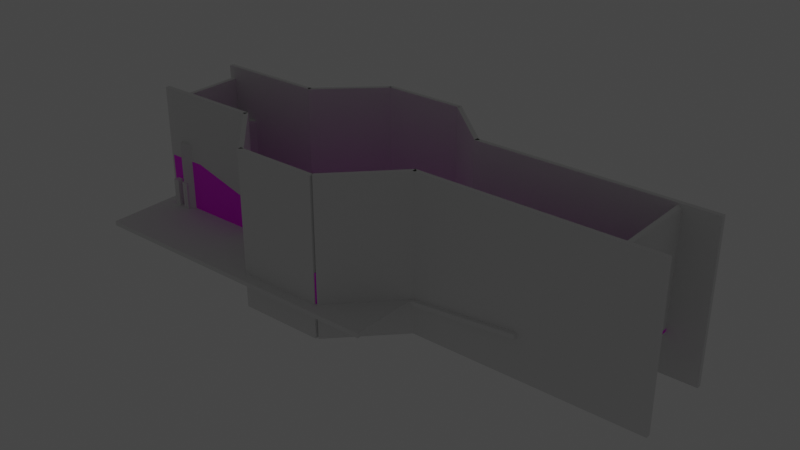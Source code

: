 # Source: map3.blend  (saved by Blender 3.5.10; exported with 4.5.12 LTS)
import bpy
from mathutils import Matrix  # noqa: F401  (used for matrix-valued properties, if any)

bpy.ops.wm.read_factory_settings(use_empty=True)
scene = bpy.context.scene
scene.name = 'Scene'

# ---- collections
col_display = bpy.data.collections.new('display'); scene.collection.children.link(col_display)
col_hull = bpy.data.collections.new('hull'); scene.collection.children.link(col_hull)
col_goal = bpy.data.collections.new('goal'); scene.collection.children.link(col_goal)

# ---- images (referenced by path relative to the original .blend; pixels are not part of the script)
import os
ASSET_DIR = os.environ.get("B2B_ASSET_DIR", "")  # directory of the original .blend (textures are referenced by path, not embedded)
HERE = os.path.dirname(os.path.abspath(__file__))  # packed textures are extracted next to this script under _unpacked/

def load_image(name, relpath, width, height, colorspace="sRGB"):
    """Load a texture the original file referenced (path relative to the .blend, or extracted next to this script)."""
    p = next((c for c in (os.path.join(HERE, relpath), os.path.join(ASSET_DIR, relpath)) if relpath and os.path.exists(c)), "")
    if p:
        img = bpy.data.images.load(p, check_existing=True)
        img.name = name
    else:  # same state as the original file: an image datablock whose file is absent (Cycles renders it pink)
        img = bpy.data.images.new(name, width, height)
        img.source = "FILE"
        img.filepath = "//" + (relpath or name)
    img.colorspace_settings.name = colorspace
    return img
img_map_png = load_image('map.png', 'map.png', 1024, 1024, 'sRGB')

# ---- materials (node trees are filled in below, after node groups)
mat_maptext = bpy.data.materials.new('maptext')
mat_maptext.alpha_threshold = 0.0
mat_maptext.use_transparent_shadow = False
mat_maptext.roughness = 0.5
mat_maptext.line_color = (0.0, 0.0, 0.0, 1.0)

# ---- material node trees
mat_maptext.use_nodes = True; mat_maptext.node_tree.nodes.clear()
_N = mat_maptext.node_tree.nodes; _L = mat_maptext.node_tree.links
n0 = _N.new('ShaderNodeOutputMaterial'); n0.name = 'Material Output'; n0.location = (300, 300)
n1 = _N.new('ShaderNodeBsdfPrincipled'); n1.name = 'Principled BSDF'; n1.location = (10, 300)
n1.distribution = 'GGX'
n1.subsurface_method = 'RANDOM_WALK_SKIN'
n1.inputs[3].default_value = 1.45
n1.inputs[27].default_value = (0.0, 0.0, 0.0, 1.0)
n1.inputs[28].default_value = 1.0
n2 = _N.new('ShaderNodeTexImage'); n2.name = 'Image Texture'; n2.location = (-280, 280)
n2.image = img_map_png
_L.new(n1.outputs[0], n0.inputs[0])
_L.new(n2.outputs[0], n1.inputs[0])
n0.is_active_output = True

# ---- world
world_world = bpy.data.worlds.new('World'); scene.world = world_world
world_world.use_nodes = True; world_world.node_tree.nodes.clear()
_N = world_world.node_tree.nodes; _L = world_world.node_tree.links
n0 = _N.new('ShaderNodeOutputWorld'); n0.name = 'World Output'; n0.location = (300, 300)
n1 = _N.new('ShaderNodeBackground'); n1.name = 'Background'; n1.location = (10, 300)
n1.inputs[0].default_value = (0.05088, 0.05088, 0.05088, 1.0)
_L.new(n1.outputs[0], n0.inputs[0])
n0.is_active_output = True
world_world.color = (0.05088, 0.05088, 0.05088)
world_world.use_sun_shadow = False
world_world.sun_shadow_jitter_overblur = 0.0

# ---- lights
light_sun = bpy.data.lights.new('sun', 'SUN')
light_sun.transmission_factor = 0.0
light_sun.energy = 0.002
light_reflect = bpy.data.lights.new('reflect', 'SUN')
light_reflect.transmission_factor = 0.0
light_reflect.energy = 0.0005

# ---- meshes
me_cube = bpy.data.meshes.new('Cube')
me_cube.from_pydata([(-19.93, -17.8, -2.76), (-19.93, -19.77, -4.737), (17.64, -17.8, -2.76), (19.62, -19.77, -4.737), (-19.93, 17.8, -2.76), (-19.93, 19.77, -4.737), (17.64, 17.8, -2.76), (19.62, 19.77, -4.737), (-68.39, -19.77, -9.135), (-68.39, 19.77, -9.135), (-68.39, -17.8, -7.157), (-68.39, 17.8, -7.157), (19.62, -19.77, -2.76), (19.62, 19.77, -2.76), (-19.93, -19.77, -2.76), (-19.93, 19.77, -2.76), (-68.39, 19.77, -7.157), (-68.39, -19.77, -7.157), (19.4, -19.77, 10.74), (19.6, 19.77, -1.015), (-20.15, -19.77, 10.74), (-19.95, 19.77, -1.015), (-68.39, 19.77, -5.413), (-68.39, -19.77, 6.342), (17.43, -17.8, 10.74), (17.62, 17.8, -1.015), (-20.15, -17.8, 10.74), (-19.95, 17.8, -1.015), (-68.39, 17.8, -5.413), (-68.39, -17.8, 6.342), (-130.7, -46.98, -9.135), (-130.7, -46.98, -7.157), (-130.7, -46.98, 6.342), (-130.7, -45.0, 6.342), (-130.7, -45.0, -7.157), (-94.81, -45.0, -7.157), (-94.81, -45.0, 6.342), (-94.81, -46.98, 6.342), (-94.81, -46.98, -9.135), (-94.81, -46.98, -7.157), (-156.9, -20.37, -9.135), (-156.9, 19.18, -9.135), (-156.9, -20.37, -7.157), (-156.9, 19.18, -7.157), (-156.9, 17.21, -7.157), (-156.9, -18.39, -7.157), (-205.1, -20.37, -9.135), (-205.1, 19.18, -9.135), (-205.1, -20.37, -7.157), (-205.1, 19.18, -7.157), (-194.7, 19.18, -7.157), (-187.7, 19.18, -9.135), (-187.7, -20.37, -9.135), (-194.7, -20.37, -7.157), (-203.2, 17.21, -7.157), (-203.2, -18.39, -7.157), (-194.7, 17.21, -7.157), (-194.7, -18.39, -7.157), (-156.9, 17.21, -5.413), (-156.9, 19.18, -5.413), (-205.3, -20.37, 15.3), (-205.3, 19.18, 15.3), (-194.7, 19.18, 15.3), (-194.7, -20.37, 15.3), (-203.3, 17.21, 15.3), (-203.3, -18.39, 15.3), (-194.7, 17.21, 15.3), (-194.7, -18.39, 15.3), (-156.9, -20.37, 6.342), (-156.9, -18.39, 6.342), (-187.7, 19.18, -7.157), (-194.7, 19.18, -9.135), (-194.7, -20.37, -9.135), (-187.7, -20.37, -7.157), (-187.7, 17.21, -7.157), (-187.7, -18.39, -7.157), (-187.7, 19.18, -5.413), (-187.8, -20.37, 15.34), (-187.7, 17.21, -5.413), (-187.8, -18.39, 15.34), (-94.81, 43.59, -8.985), (-94.81, 41.61, -7.008), (-94.81, 43.59, -7.008), (-94.81, 43.59, -5.263), (-94.81, 41.61, -5.263), (-130.7, 43.59, -8.985), (-130.7, 43.59, -7.008), (-130.7, 41.61, -7.008), (-130.7, 41.61, -5.263), (-130.7, 43.59, -5.263)], [], [(0, 4, 6, 2), (3, 12, 13, 7), (7, 13, 15, 5), (5, 1, 3, 7), (1, 14, 12, 3), (5, 15, 16, 9), (1, 5, 9, 8), (4, 0, 10, 11), (14, 1, 8, 17), (10, 0, 26, 29), (15, 13, 19, 21), (4, 11, 28, 27), (16, 15, 21, 22), (6, 4, 27, 25), (24, 25, 19, 18), (26, 24, 18, 20), (25, 27, 21, 19), (27, 28, 22, 21), (29, 26, 20, 23), (14, 17, 23, 20), (2, 6, 25, 24), (13, 12, 18, 19), (0, 2, 24, 26), (12, 14, 20, 18), (40, 42, 31, 30), (10, 29, 36, 35), (45, 10, 35, 34), (23, 17, 39, 37), (29, 23, 37, 36), (17, 8, 38, 39), (39, 38, 30, 31), (36, 37, 32, 33), (37, 39, 31, 32), (35, 36, 33, 34), (11, 10, 45, 44), (68, 69, 33, 32), (41, 9, 80, 85), (69, 45, 34, 33), (9, 16, 82, 80), (8, 40, 30, 38), (43, 41, 85, 86), (42, 68, 32, 31), (16, 22, 83, 82), (8, 9, 41, 40), (71, 50, 49, 47), (47, 49, 48, 46), (72, 71, 47, 46), (56, 57, 55, 54), (53, 72, 46, 48), (54, 55, 65, 64), (70, 43, 59, 76), (48, 49, 61, 60), (64, 65, 60, 61), (66, 64, 61, 62), (79, 69, 68, 77), (56, 54, 64, 66), (53, 48, 60, 63), (75, 45, 69, 79), (55, 57, 67, 65), (73, 53, 63, 77), (74, 56, 66, 78), (65, 67, 63, 60), (78, 66, 62, 76), (49, 50, 62, 61), (73, 52, 72, 53), (74, 75, 57, 56), (52, 51, 71, 72), (51, 70, 50, 71), (41, 43, 70, 51), (40, 41, 51, 52), (44, 45, 75, 74), (42, 40, 52, 73), (58, 78, 76, 59), (44, 74, 78, 58), (42, 73, 77, 68), (57, 75, 79, 67), (67, 79, 77, 63), (50, 70, 76, 62), (82, 83, 89, 86), (80, 82, 86, 85), (84, 81, 87, 88), (83, 84, 88, 89), (59, 43, 86, 89), (22, 28, 84, 83), (11, 44, 87, 81), (28, 11, 81, 84), (58, 59, 89, 88), (44, 58, 88, 87)])
_uv = me_cube.uv_layers.new(name='UVMap')
_uv.uv.foreach_set('vector', [0.2693, 0.6306, 0.2693, 0.8735, 0.01292, 0.8735, 0.01292, 0.6306, 0.375, 0.75, 0.625, 0.75, 0.625, 1.0, 0.375, 1.0, 0.558, 0.4508, 0.558, 0.4631, 0.3114, 0.4631, 0.3114, 0.4508, 0.125, 0.5, 0.375, 0.5, 0.375, 0.75, 0.125, 0.75, 0.375, 0.5, 0.625, 0.5, 0.625, 0.75, 0.375, 0.75, 0.6485, 0.4951, 0.6485, 0.5074, 0.3497, 0.3937, 0.3497, 0.3813, 0.375, 0.5, 0.125, 0.5, 0.125, 0.5, 0.375, 0.5, 0.2401, 0.87, 0.2401, 0.6341, 0.5576, 0.6341, 0.5576, 0.87, 0.625, 0.5, 0.375, 0.5, 0.375, 0.5, 0.625, 0.5, 0.413, 0.1585, 0.03506, 0.1581, 0.03742, 0.2792, 0.4107, 0.2805, 0.3114, 0.4631, 0.558, 0.4631, 0.5579, 0.474, 0.3113, 0.474, 0.2223, 0.658, 0.4922, 0.6504, 0.4934, 0.724, 0.2235, 0.7316, 0.3497, 0.3937, 0.6485, 0.5074, 0.6484, 0.5183, 0.3496, 0.4045, 0.01756, 0.658, 0.2223, 0.658, 0.2235, 0.7316, 0.01873, 0.7316, 0.03275, 0.3441, 0.03275, 0.4788, 0.02528, 0.4863, 0.02528, 0.3366, 0.6508, 0.975, 0.5087, 0.975, 0.5012, 0.9676, 0.6508, 0.9676, 0.1413, 0.4711, 0.2835, 0.4711, 0.2835, 0.4785, 0.1338, 0.4785, 0.2835, 0.4711, 0.4648, 0.4711, 0.4648, 0.4785, 0.2835, 0.4785, 0.3082, 0.4728, 0.1269, 0.4728, 0.1269, 0.4653, 0.3082, 0.4653, 0.2223, 0.658, 0.4922, 0.6504, 0.4934, 0.724, 0.2235, 0.7316, 0.05225, 0.4721, 0.2462, 0.4721, 0.2462, 0.5456, 0.05225, 0.5456, 0.7174, 0.9139, 0.5019, 0.9139, 0.5019, 0.9874, 0.7174, 0.9874, 0.4121, 0.1553, 0.03684, 0.1553, 0.03568, 0.2808, 0.411, 0.2808, 0.006808, 0.658, 0.2223, 0.658, 0.2235, 0.7316, 0.007973, 0.7316, 0.375, 0.5, 0.625, 0.5, 0.625, 0.5, 0.375, 0.5, 0.6824, 0.8794, 0.6809, 1.001, 0.494, 1.001, 0.494, 0.8794, 0.2211, 0.7441, 0.612, 0.7467, 0.4951, 0.6279, 0.3365, 0.6252, 0.6809, 1.001, 0.6824, 0.8794, 0.494, 0.8794, 0.494, 1.001, 0.3082, 0.4728, 0.3082, 0.4653, 0.3082, 0.4653, 0.3082, 0.4728, 0.625, 0.5, 0.375, 0.5, 0.375, 0.5, 0.625, 0.5, 0.625, 0.5, 0.375, 0.5, 0.375, 0.5, 0.625, 0.5, 0.3082, 0.4728, 0.3082, 0.4653, 0.3082, 0.4653, 0.3082, 0.4728, 0.494, 1.001, 0.494, 0.8794, 0.2384, 0.8794, 0.2384, 1.001, 0.494, 0.8794, 0.494, 1.001, 0.2384, 1.001, 0.2384, 0.8794, 0.6749, 0.8532, 0.6749, 0.6541, 0.1803, 0.6508, 0.1803, 0.8499, 0.3082, 0.4653, 0.3082, 0.4728, 0.3082, 0.4728, 0.3082, 0.4653, 0.125, 0.5, 0.125, 0.5, 0.125, 0.5, 0.125, 0.5, 0.05085, 1.001, 0.05237, 0.8794, 0.2384, 0.8794, 0.2384, 1.001, 0.3497, 0.3813, 0.3497, 0.3937, 0.3497, 0.3937, 0.3497, 0.3813, 0.375, 0.5, 0.375, 0.5, 0.375, 0.5, 0.375, 0.5, 0.3497, 0.3937, 0.3497, 0.3813, 0.3497, 0.3813, 0.3497, 0.3937, 0.05237, 0.8794, 0.05085, 1.001, 0.2384, 1.001, 0.2384, 0.8794, 0.3497, 0.3937, 0.3496, 0.4045, 0.3496, 0.4045, 0.3497, 0.3937, 0.375, 0.5, 0.125, 0.5, 0.125, 0.5, 0.375, 0.5, 0.1135, 0.3813, 0.1135, 0.3937, 0.04835, 0.3937, 0.04835, 0.3813, 0.375, 0.25, 0.625, 0.25, 0.625, 0.5, 0.375, 0.5, 0.375, 0.5, 0.125, 0.5, 0.125, 0.5, 0.375, 0.5, 0.6582, 0.8735, 0.6582, 0.6306, 0.6788, 0.6306, 0.6788, 0.8735, 0.625, 0.5, 0.375, 0.5, 0.375, 0.5, 0.625, 0.5, 0.3335, 0.1567, 0.01115, 0.1567, 0.01115, 0.2789, 0.3335, 0.2789, 0.1571, 0.3937, 0.3497, 0.3937, 0.3496, 0.4045, 0.1571, 0.4045, 0.5029, 0.9141, 0.7184, 0.9141, 0.7184, 0.9876, 0.5029, 0.9876, 0.6543, 0.5668, 0.6543, 0.4321, 0.6618, 0.4247, 0.6618, 0.5743, 0.5113, 0.578, 0.5238, 0.578, 0.5312, 0.5855, 0.5192, 0.5855, 0.4216, 0.4728, 0.3082, 0.4728, 0.3082, 0.4653, 0.4272, 0.4653, 0.6924, 0.6504, 0.7089, 0.6504, 0.71, 0.724, 0.694, 0.8345, 0.7023, 0.6504, 0.7196, 0.6504, 0.7208, 0.724, 0.7035, 0.724, 0.5729, 0.4696, 0.2642, 0.4696, 0.2664, 0.6087, 0.5751, 0.6087, 0.6738, 0.4696, 0.6427, 0.4696, 0.6449, 0.6087, 0.676, 0.6087, 0.6636, 0.6504, 0.7023, 0.6504, 0.7035, 0.724, 0.6647, 0.724, 0.6555, 0.6504, 0.6924, 0.6504, 0.694, 0.8345, 0.6566, 0.724, 0.4587, 0.4728, 0.4472, 0.4728, 0.4541, 0.4653, 0.4661, 0.4653, 0.5782, 0.4711, 0.6028, 0.4711, 0.6107, 0.4785, 0.5838, 0.4785, 0.04835, 0.3937, 0.1135, 0.3937, 0.1135, 0.5337, 0.04762, 0.5337, 0.625, 0.5, 0.375, 0.5, 0.375, 0.5, 0.625, 0.5, 0.612, 0.8735, 0.612, 0.6306, 0.6582, 0.6306, 0.6582, 0.8735, 0.375, 0.5, 0.125, 0.5, 0.125, 0.5, 0.375, 0.5, 0.1571, 0.3813, 0.1571, 0.3937, 0.1135, 0.3937, 0.1135, 0.3813, 0.3497, 0.3813, 0.3497, 0.3937, 0.1571, 0.3937, 0.1571, 0.3813, 0.375, 0.5, 0.125, 0.5, 0.125, 0.5, 0.375, 0.5, 0.4075, 0.8735, 0.4075, 0.6306, 0.612, 0.6306, 0.612, 0.8735, 0.625, 0.5, 0.375, 0.5, 0.375, 0.5, 0.625, 0.5, 0.4648, 0.4711, 0.5782, 0.4711, 0.5838, 0.4785, 0.4648, 0.4785, 0.4922, 0.6504, 0.6555, 0.6504, 0.6566, 0.724, 0.4934, 0.724, 0.4922, 0.6504, 0.6636, 0.6504, 0.6647, 0.724, 0.4934, 0.724, 0.6427, 0.4696, 0.5729, 0.4696, 0.5751, 0.6087, 0.6449, 0.6087, 0.4472, 0.4728, 0.4216, 0.4728, 0.4272, 0.4653, 0.4541, 0.4653, 0.1135, 0.3937, 0.1571, 0.3937, 0.1571, 0.4045, 0.1135, 0.5337, 0.3497, 0.3937, 0.3496, 0.4045, 0.3496, 0.4045, 0.3497, 0.3937, 0.3497, 0.3813, 0.3497, 0.3937, 0.3497, 0.3937, 0.3497, 0.3813, 0.4934, 0.724, 0.4922, 0.6504, 0.4922, 0.6504, 0.4934, 0.724, 0.4648, 0.4785, 0.4648, 0.4711, 0.4648, 0.4711, 0.4648, 0.4785, 0.3496, 0.4045, 0.3497, 0.3937, 0.3497, 0.3937, 0.3496, 0.4045, 0.4648, 0.4785, 0.4648, 0.4711, 0.4648, 0.4711, 0.4648, 0.4785, 0.6384, 0.7516, 0.1947, 0.7486, 0.3257, 0.8695, 0.5057, 0.8725, 0.4934, 0.724, 0.4922, 0.6504, 0.4922, 0.6504, 0.4934, 0.724, 0.4648, 0.4711, 0.4648, 0.4785, 0.4648, 0.4785, 0.4648, 0.4711, 0.4922, 0.6504, 0.4934, 0.724, 0.4934, 0.724, 0.4922, 0.6504])
me_cube.materials.append(mat_maptext)
me_cube.use_mirror_vertex_groups = False
me_cube.update()
me_cube_013 = bpy.data.meshes.new('Cube.013')
me_cube_013.from_pydata([(-196.8, -18.99, -7.338), (-196.8, -18.99, 12.1), (-196.8, 17.59, -7.338), (-196.8, 17.59, 12.1), (-194.9, -18.99, -7.338), (-194.9, -18.99, 12.1), (-194.9, 17.59, -7.338), (-194.9, 17.59, 12.1), (-196.8, 12.57, -7.338), (-196.8, -14.49, -7.338), (-196.8, -14.49, 12.1), (-196.8, -4.36, 12.1), (-196.8, 2.955, 12.1), (-196.8, 12.57, 12.1), (-194.9, -14.49, -7.338), (-194.9, 12.57, -7.338), (-194.9, 12.57, 12.1), (-194.9, 2.955, 12.1), (-194.9, -4.36, 12.1), (-194.9, -14.49, 12.1), (-196.8, -18.99, 2.926), (-196.8, 17.59, 2.926), (-194.9, 17.59, 2.926), (-194.9, -18.99, 2.926), (-194.9, 12.57, 2.89), (-194.9, 2.955, 6.437), (-194.9, -4.36, 6.437), (-194.9, -14.49, 2.89), (-196.8, -14.49, 2.89), (-196.8, -4.36, 6.437), (-196.8, 2.955, 6.437), (-196.8, 12.57, 2.89)], [], [(31, 13, 3, 21), (21, 3, 7, 22), (27, 19, 5, 23), (23, 5, 1, 20), (9, 14, 4, 0), (19, 10, 1, 5), (7, 3, 13, 16), (16, 13, 12, 17), (17, 12, 11, 18), (18, 11, 10, 19), (2, 6, 15, 8), (22, 7, 16, 24), (24, 16, 17, 25), (25, 17, 18, 26), (26, 18, 19, 27), (20, 1, 10, 28), (28, 10, 11, 29), (29, 11, 12, 30), (30, 12, 13, 31), (0, 20, 28, 9), (27, 28, 29, 26), (6, 22, 24, 15), (4, 23, 20, 0), (14, 27, 23, 4), (2, 21, 22, 6), (8, 31, 21, 2), (15, 24, 31, 8), (28, 27, 14, 9)])
_uv = me_cube_013.uv_layers.new(name='UVMap')
_uv.uv.foreach_set('vector', [0.2395, 0.5457, 0.2395, 0.6164, 0.278, 0.6164, 0.278, 0.546, 0.5498, 0.25, 0.625, 0.25, 0.625, 0.5, 0.5498, 0.5, 0.03173, 0.5457, 0.03173, 0.6164, -0.00281, 0.6164, -0.00281, 0.546, 0.5498, 0.75, 0.625, 0.75, 0.625, 1.0, 0.5498, 1.0, 0.125, 0.7, 0.375, 0.7, 0.375, 0.75, 0.125, 0.75, 0.9542, 0.6226, 0.9348, 0.6226, 0.9348, 0.5461, 0.9542, 0.5461, 0.9542, 0.9285, 0.9348, 0.9285, 0.9348, 0.852, 0.9542, 0.852, 0.9542, 0.852, 0.9348, 0.852, 0.9348, 0.7755, 0.9542, 0.7755, 0.9542, 0.7755, 0.9348, 0.7755, 0.9348, 0.699, 0.9542, 0.699, 0.9542, 0.699, 0.9348, 0.699, 0.9348, 0.6226, 0.9542, 0.6226, 0.125, 0.5, 0.375, 0.5, 0.375, 0.55, 0.125, 0.55, 0.278, 0.546, 0.278, 0.6164, 0.2395, 0.6164, 0.2395, 0.5457, 0.2395, 0.5457, 0.2395, 0.6164, 0.1657, 0.6164, 0.1657, 0.5729, 0.1657, 0.5729, 0.1657, 0.6164, 0.1095, 0.6164, 0.1095, 0.5729, 0.1095, 0.5729, 0.1095, 0.6164, 0.03173, 0.6164, 0.03173, 0.5457, -0.00281, 0.546, -0.00281, 0.6164, 0.03173, 0.6164, 0.03173, 0.5457, 0.03173, 0.5457, 0.03173, 0.6164, 0.1095, 0.6164, 0.1095, 0.5729, 0.1095, 0.5729, 0.1095, 0.6164, 0.1657, 0.6164, 0.1657, 0.5729, 0.1657, 0.5729, 0.1657, 0.6164, 0.2395, 0.6164, 0.2395, 0.5457, -0.00281, 0.4672, -0.00281, 0.546, 0.03173, 0.5457, 0.03173, 0.4672, 0.371, 0.4352, 0.3471, 0.4352, 0.3471, 0.4811, 0.371, 0.4811, 0.278, 0.4672, 0.278, 0.546, 0.2395, 0.5457, 0.2395, 0.4672, 0.375, 0.75, 0.5498, 0.75, 0.5498, 1.0, 0.375, 1.0, 0.03173, 0.4672, 0.03173, 0.5457, -0.00281, 0.546, -0.00281, 0.4672, 0.375, 0.25, 0.5498, 0.25, 0.5498, 0.5, 0.375, 0.5, 0.2395, 0.4672, 0.2395, 0.5457, 0.278, 0.546, 0.278, 0.4672, 0.375, 0.55, 0.5498, 0.55, 0.5498, 0.2, 0.375, 0.2, 0.3471, 0.4352, 0.371, 0.4352, 0.371, 0.303, 0.3471, 0.303])
me_cube_013.materials.append(mat_maptext)
me_cube_013.update()
me_cube_002 = bpy.data.meshes.new('Cube.002')
me_cube_002.from_pydata([(19.58, -19.76, -4.763), (19.58, -19.76, -2.787), (19.58, 19.76, -4.763), (19.58, 19.76, -2.787), (-19.94, -19.76, -4.763), (-19.94, -19.76, -2.787), (-19.94, 19.76, -4.763), (-19.94, 19.76, -2.787)], [], [(0, 1, 3, 2), (2, 3, 7, 6), (6, 7, 5, 4), (4, 5, 1, 0), (2, 6, 4, 0), (7, 3, 1, 5)])
_uv = me_cube_002.uv_layers.new(name='UVMap')
_uv.uv.foreach_set('vector', [0.375, 0.0, 0.625, 0.0, 0.625, 0.25, 0.375, 0.25, 0.375, 0.25, 0.625, 0.25, 0.625, 0.5, 0.375, 0.5, 0.375, 0.5, 0.625, 0.5, 0.625, 0.75, 0.375, 0.75, 0.375, 0.75, 0.625, 0.75, 0.625, 1.0, 0.375, 1.0, 0.125, 0.5, 0.375, 0.5, 0.375, 0.75, 0.125, 0.75, 0.625, 0.5, 0.875, 0.5, 0.875, 0.75, 0.625, 0.75])
me_cube_002.update()
me_cube_004 = bpy.data.meshes.new('Cube.004')
me_cube_004.from_pydata([(-210.1, -51.92, -9.199), (-210.1, -51.92, -7.223), (-210.1, 44.2, -9.199), (-210.1, 44.2, -7.223), (-67.9, -51.92, -9.199), (-67.9, -51.92, -7.223), (-67.9, 44.2, -9.199), (-67.9, 44.2, -7.223)], [], [(0, 1, 3, 2), (2, 3, 7, 6), (6, 7, 5, 4), (4, 5, 1, 0), (2, 6, 4, 0), (7, 3, 1, 5)])
_uv = me_cube_004.uv_layers.new(name='UVMap')
_uv.uv.foreach_set('vector', [0.375, 0.0, 0.625, 0.0, 0.625, 0.25, 0.375, 0.25, 0.375, 0.25, 0.625, 0.25, 0.625, 0.5, 0.375, 0.5, 0.375, 0.5, 0.625, 0.5, 0.625, 0.75, 0.375, 0.75, 0.375, 0.75, 0.625, 0.75, 0.625, 1.0, 0.375, 1.0, 0.125, 0.5, 0.375, 0.5, 0.375, 0.75, 0.125, 0.75, 0.625, 0.5, 0.875, 0.5, 0.875, 0.75, 0.625, 0.75])
me_cube_004.update()
me_cube_005 = bpy.data.meshes.new('Cube.005')
me_cube_005.from_pydata([(-203.3, -19.95, 41.24), (-205.3, -19.95, 41.24), (-203.3, 19.57, 41.24), (-205.3, 19.57, 41.24), (-203.3, -19.95, -7.654), (-205.3, -19.95, -7.654), (-203.3, 19.57, -7.654), (-205.3, 19.57, -7.654)], [], [(0, 1, 3, 2), (2, 3, 7, 6), (6, 7, 5, 4), (4, 5, 1, 0), (2, 6, 4, 0), (7, 3, 1, 5)])
_uv = me_cube_005.uv_layers.new(name='UVMap')
_uv.uv.foreach_set('vector', [0.375, 0.0, 0.625, 0.0, 0.625, 0.25, 0.375, 0.25, 0.375, 0.25, 0.625, 0.25, 0.625, 0.5, 0.375, 0.5, 0.375, 0.5, 0.625, 0.5, 0.625, 0.75, 0.375, 0.75, 0.375, 0.75, 0.625, 0.75, 0.625, 1.0, 0.375, 1.0, 0.125, 0.5, 0.375, 0.5, 0.375, 0.75, 0.125, 0.75, 0.625, 0.5, 0.875, 0.5, 0.875, 0.75, 0.625, 0.75])
me_cube_005.update()
me_cube_006 = bpy.data.meshes.new('Cube.006')
me_cube_006.from_pydata([(19.8, -19.76, 45.87), (17.82, -19.76, 45.87), (19.8, 19.76, 45.87), (17.82, 19.76, 45.87), (19.8, -19.76, -3.018), (17.82, -19.76, -3.018), (19.8, 19.76, -3.018), (17.82, 19.76, -3.018)], [], [(0, 1, 3, 2), (2, 3, 7, 6), (6, 7, 5, 4), (4, 5, 1, 0), (2, 6, 4, 0), (7, 3, 1, 5)])
_uv = me_cube_006.uv_layers.new(name='UVMap')
_uv.uv.foreach_set('vector', [0.375, 0.0, 0.625, 0.0, 0.625, 0.25, 0.375, 0.25, 0.375, 0.25, 0.625, 0.25, 0.625, 0.5, 0.375, 0.5, 0.375, 0.5, 0.625, 0.5, 0.625, 0.75, 0.375, 0.75, 0.375, 0.75, 0.625, 0.75, 0.625, 1.0, 0.375, 1.0, 0.125, 0.5, 0.375, 0.5, 0.375, 0.75, 0.125, 0.75, 0.625, 0.5, 0.875, 0.5, 0.875, 0.75, 0.625, 0.75])
me_cube_006.update()
me_cube_007 = bpy.data.meshes.new('Cube.007')
me_cube_007.from_pydata([(-68.32, 17.73, 46.95), (-68.32, 19.71, 46.95), (34.69, 17.73, 46.95), (34.69, 19.71, 46.95), (-68.32, 17.73, -22.71), (-68.32, 19.71, -22.71), (34.69, 17.73, -22.71), (34.69, 19.71, -22.71)], [], [(0, 1, 3, 2), (2, 3, 7, 6), (6, 7, 5, 4), (4, 5, 1, 0), (2, 6, 4, 0), (7, 3, 1, 5)])
_uv = me_cube_007.uv_layers.new(name='UVMap')
_uv.uv.foreach_set('vector', [0.375, 0.0, 0.625, 0.0, 0.625, 0.25, 0.375, 0.25, 0.375, 0.25, 0.625, 0.25, 0.625, 0.5, 0.375, 0.5, 0.375, 0.5, 0.625, 0.5, 0.625, 0.75, 0.375, 0.75, 0.375, 0.75, 0.625, 0.75, 0.625, 1.0, 0.375, 1.0, 0.125, 0.5, 0.375, 0.5, 0.375, 0.75, 0.125, 0.75, 0.625, 0.5, 0.875, 0.5, 0.875, 0.75, 0.625, 0.75])
me_cube_007.update()
me_cube_008 = bpy.data.meshes.new('Cube.008')
me_cube_008.from_pydata([(-68.44, -19.9, 46.95), (-68.44, -17.93, 46.95), (34.58, -19.9, 46.95), (34.58, -17.93, 46.95), (-68.44, -19.9, -22.71), (-68.44, -17.93, -22.71), (34.58, -19.9, -22.71), (34.58, -17.93, -22.71)], [], [(0, 1, 3, 2), (2, 3, 7, 6), (6, 7, 5, 4), (4, 5, 1, 0), (2, 6, 4, 0), (7, 3, 1, 5)])
_uv = me_cube_008.uv_layers.new(name='UVMap')
_uv.uv.foreach_set('vector', [0.375, 0.0, 0.625, 0.0, 0.625, 0.25, 0.375, 0.25, 0.375, 0.25, 0.625, 0.25, 0.625, 0.5, 0.375, 0.5, 0.375, 0.5, 0.625, 0.5, 0.625, 0.75, 0.375, 0.75, 0.375, 0.75, 0.625, 0.75, 0.625, 1.0, 0.375, 1.0, 0.125, 0.5, 0.375, 0.5, 0.375, 0.75, 0.125, 0.75, 0.625, 0.5, 0.875, 0.5, 0.875, 0.75, 0.625, 0.75])
me_cube_008.update()
me_cube_010 = bpy.data.meshes.new('Cube.010')
me_cube_010.from_pydata([(-68.24, -21.76, -9.212), (-68.44, -21.76, -7.222), (-68.24, 21.76, -9.212), (-68.44, 21.76, -7.222), (-19.68, -21.76, -4.774), (-19.88, -21.76, -2.784), (-19.68, 21.76, -4.774), (-19.88, 21.76, -2.784)], [], [(0, 1, 3, 2), (2, 3, 7, 6), (6, 7, 5, 4), (4, 5, 1, 0), (2, 6, 4, 0), (7, 3, 1, 5)])
_uv = me_cube_010.uv_layers.new(name='UVMap')
_uv.uv.foreach_set('vector', [0.375, 0.0, 0.625, 0.0, 0.625, 0.25, 0.375, 0.25, 0.375, 0.25, 0.625, 0.25, 0.625, 0.5, 0.375, 0.5, 0.375, 0.5, 0.625, 0.5, 0.625, 0.75, 0.375, 0.75, 0.375, 0.75, 0.625, 0.75, 0.625, 1.0, 0.375, 1.0, 0.125, 0.5, 0.375, 0.5, 0.375, 0.75, 0.125, 0.75, 0.625, 0.5, 0.875, 0.5, 0.875, 0.75, 0.625, 0.75])
me_cube_010.update()
me_cube_014 = bpy.data.meshes.new('Cube.014')
me_cube_014.from_pydata([(-200.5, 17.34, -12.03), (-200.5, 17.34, 23.45), (-195.8, 22.07, -12.03), (-195.8, 22.07, 23.45), (-195.8, 12.61, -12.03), (-195.8, 12.61, 23.45), (-191.1, 17.34, -12.03), (-191.1, 17.34, 23.45)], [], [(0, 1, 3, 2), (2, 3, 7, 6), (6, 7, 5, 4), (4, 5, 1, 0), (2, 6, 4, 0), (7, 3, 1, 5)])
_uv = me_cube_014.uv_layers.new(name='UVMap')
_uv.uv.foreach_set('vector', [0.375, 0.0, 0.625, 0.0, 0.625, 0.25, 0.375, 0.25, 0.375, 0.25, 0.625, 0.25, 0.625, 0.5, 0.375, 0.5, 0.375, 0.5, 0.625, 0.5, 0.625, 0.75, 0.375, 0.75, 0.375, 0.75, 0.625, 0.75, 0.625, 1.0, 0.375, 1.0, 0.125, 0.5, 0.375, 0.5, 0.375, 0.75, 0.125, 0.75, 0.625, 0.5, 0.875, 0.5, 0.875, 0.75, 0.625, 0.75])
me_cube_014.update()
me_cube_015 = bpy.data.meshes.new('Cube.015')
me_cube_015.from_pydata([(-200.8, -18.78, -12.03), (-200.8, -18.78, 23.45), (-196.1, -14.05, -12.03), (-196.1, -14.05, 23.45), (-196.1, -23.51, -12.03), (-196.1, -23.51, 23.45), (-191.4, -18.78, -12.03), (-191.4, -18.78, 23.45)], [], [(0, 1, 3, 2), (2, 3, 7, 6), (6, 7, 5, 4), (4, 5, 1, 0), (2, 6, 4, 0), (7, 3, 1, 5)])
_uv = me_cube_015.uv_layers.new(name='UVMap')
_uv.uv.foreach_set('vector', [0.375, 0.0, 0.625, 0.0, 0.625, 0.25, 0.375, 0.25, 0.375, 0.25, 0.625, 0.25, 0.625, 0.5, 0.375, 0.5, 0.375, 0.5, 0.625, 0.5, 0.625, 0.75, 0.375, 0.75, 0.375, 0.75, 0.625, 0.75, 0.625, 1.0, 0.375, 1.0, 0.125, 0.5, 0.375, 0.5, 0.375, 0.75, 0.125, 0.75, 0.625, 0.5, 0.875, 0.5, 0.875, 0.75, 0.625, 0.75])
me_cube_015.update()
me_cube_001 = bpy.data.meshes.new('Cube.001')
me_cube_001.from_pydata([(-131.9, 41.73, 46.95), (-131.9, 43.7, 46.95), (-93.94, 41.73, 46.95), (-93.94, 43.7, 46.95), (-131.9, 41.73, -22.71), (-131.9, 43.7, -22.71), (-93.94, 41.73, -22.71), (-93.94, 43.7, -22.71)], [], [(0, 1, 3, 2), (2, 3, 7, 6), (6, 7, 5, 4), (4, 5, 1, 0), (2, 6, 4, 0), (7, 3, 1, 5)])
_uv = me_cube_001.uv_layers.new(name='UVMap')
_uv.uv.foreach_set('vector', [0.375, 0.0, 0.625, 0.0, 0.625, 0.25, 0.375, 0.25, 0.375, 0.25, 0.625, 0.25, 0.625, 0.5, 0.375, 0.5, 0.375, 0.5, 0.625, 0.5, 0.625, 0.75, 0.375, 0.75, 0.375, 0.75, 0.625, 0.75, 0.625, 1.0, 0.375, 1.0, 0.125, 0.5, 0.375, 0.5, 0.375, 0.75, 0.125, 0.75, 0.625, 0.5, 0.875, 0.5, 0.875, 0.75, 0.625, 0.75])
me_cube_001.update()
me_cube_003 = bpy.data.meshes.new('Cube.003')
me_cube_003.from_pydata([(-132.3, -47.02, 46.95), (-132.3, -45.04, 46.95), (-94.32, -47.02, 46.95), (-94.32, -45.04, 46.95), (-132.3, -47.02, -22.71), (-132.3, -45.04, -22.71), (-94.32, -47.02, -22.71), (-94.32, -45.04, -22.71)], [], [(0, 1, 3, 2), (2, 3, 7, 6), (6, 7, 5, 4), (4, 5, 1, 0), (2, 6, 4, 0), (7, 3, 1, 5)])
_uv = me_cube_003.uv_layers.new(name='UVMap')
_uv.uv.foreach_set('vector', [0.375, 0.0, 0.625, 0.0, 0.625, 0.25, 0.375, 0.25, 0.375, 0.25, 0.625, 0.25, 0.625, 0.5, 0.375, 0.5, 0.375, 0.5, 0.625, 0.5, 0.625, 0.75, 0.375, 0.75, 0.375, 0.75, 0.625, 0.75, 0.625, 1.0, 0.375, 1.0, 0.125, 0.5, 0.375, 0.5, 0.375, 0.75, 0.125, 0.75, 0.625, 0.5, 0.875, 0.5, 0.875, 0.75, 0.625, 0.75])
me_cube_003.update()
me_cube_009 = bpy.data.meshes.new('Cube.009')
me_cube_009.from_pydata([(-206.4, -20.18, 46.95), (-206.4, -18.2, 46.95), (-156.7, -20.18, 46.95), (-156.7, -18.2, 46.95), (-206.4, -20.18, -22.71), (-206.4, -18.2, -22.71), (-156.7, -20.18, -22.71), (-156.7, -18.2, -22.71)], [], [(0, 1, 3, 2), (2, 3, 7, 6), (6, 7, 5, 4), (4, 5, 1, 0), (2, 6, 4, 0), (7, 3, 1, 5)])
_uv = me_cube_009.uv_layers.new(name='UVMap')
_uv.uv.foreach_set('vector', [0.375, 0.0, 0.625, 0.0, 0.625, 0.25, 0.375, 0.25, 0.375, 0.25, 0.625, 0.25, 0.625, 0.5, 0.375, 0.5, 0.375, 0.5, 0.625, 0.5, 0.625, 0.75, 0.375, 0.75, 0.375, 0.75, 0.625, 0.75, 0.625, 1.0, 0.375, 1.0, 0.125, 0.5, 0.375, 0.5, 0.375, 0.75, 0.125, 0.75, 0.625, 0.5, 0.875, 0.5, 0.875, 0.75, 0.625, 0.75])
me_cube_009.update()
me_cube_016 = bpy.data.meshes.new('Cube.016')
me_cube_016.from_pydata([(-206.6, 17.36, 46.95), (-206.6, 19.33, 46.95), (-156.8, 17.36, 46.95), (-156.8, 19.33, 46.95), (-206.6, 17.36, -22.71), (-206.6, 19.33, -22.71), (-156.8, 17.36, -22.71), (-156.8, 19.33, -22.71)], [], [(0, 1, 3, 2), (2, 3, 7, 6), (6, 7, 5, 4), (4, 5, 1, 0), (2, 6, 4, 0), (7, 3, 1, 5)])
_uv = me_cube_016.uv_layers.new(name='UVMap')
_uv.uv.foreach_set('vector', [0.375, 0.0, 0.625, 0.0, 0.625, 0.25, 0.375, 0.25, 0.375, 0.25, 0.625, 0.25, 0.625, 0.5, 0.375, 0.5, 0.375, 0.5, 0.625, 0.5, 0.625, 0.75, 0.375, 0.75, 0.375, 0.75, 0.625, 0.75, 0.625, 1.0, 0.375, 1.0, 0.125, 0.5, 0.375, 0.5, 0.375, 0.75, 0.125, 0.75, 0.625, 0.5, 0.875, 0.5, 0.875, 0.75, 0.625, 0.75])
me_cube_016.update()
me_cube_017 = bpy.data.meshes.new('Cube.017')
me_cube_017.from_pydata([(-94.85, 41.7, 46.95), (-93.46, 43.1, 46.95), (-68.2, 17.73, 46.95), (-66.81, 19.13, 46.95), (-94.85, 41.7, -22.71), (-93.46, 43.1, -22.71), (-68.2, 17.73, -22.71), (-66.81, 19.13, -22.71)], [], [(0, 1, 3, 2), (2, 3, 7, 6), (6, 7, 5, 4), (4, 5, 1, 0), (2, 6, 4, 0), (7, 3, 1, 5)])
_uv = me_cube_017.uv_layers.new(name='UVMap')
_uv.uv.foreach_set('vector', [0.375, 0.0, 0.625, 0.0, 0.625, 0.25, 0.375, 0.25, 0.375, 0.25, 0.625, 0.25, 0.625, 0.5, 0.375, 0.5, 0.375, 0.5, 0.625, 0.5, 0.625, 0.75, 0.375, 0.75, 0.375, 0.75, 0.625, 0.75, 0.625, 1.0, 0.375, 1.0, 0.125, 0.5, 0.375, 0.5, 0.375, 0.75, 0.125, 0.75, 0.625, 0.5, 0.875, 0.5, 0.875, 0.75, 0.625, 0.75])
me_cube_017.update()
me_cube_018 = bpy.data.meshes.new('Cube.018')
me_cube_018.from_pydata([(-158.1, -19.66, 46.95), (-156.7, -18.26, 46.95), (-132.1, -46.49, 46.95), (-130.7, -45.09, 46.95), (-158.1, -19.66, -22.71), (-156.7, -18.26, -22.71), (-132.1, -46.49, -22.71), (-130.7, -45.09, -22.71)], [], [(0, 1, 3, 2), (2, 3, 7, 6), (6, 7, 5, 4), (4, 5, 1, 0), (2, 6, 4, 0), (7, 3, 1, 5)])
_uv = me_cube_018.uv_layers.new(name='UVMap')
_uv.uv.foreach_set('vector', [0.375, 0.0, 0.625, 0.0, 0.625, 0.25, 0.375, 0.25, 0.375, 0.25, 0.625, 0.25, 0.625, 0.5, 0.375, 0.5, 0.375, 0.5, 0.625, 0.5, 0.625, 0.75, 0.375, 0.75, 0.375, 0.75, 0.625, 0.75, 0.625, 1.0, 0.375, 1.0, 0.125, 0.5, 0.375, 0.5, 0.375, 0.75, 0.125, 0.75, 0.625, 0.5, 0.875, 0.5, 0.875, 0.75, 0.625, 0.75])
me_cube_018.update()
me_cube_019 = bpy.data.meshes.new('Cube.019')
me_cube_019.from_pydata([(-68.43, -17.87, 46.95), (-67.04, -19.26, 46.95), (-94.81, -45.09, 46.95), (-93.41, -46.49, 46.95), (-68.43, -17.87, -22.71), (-67.04, -19.26, -22.71), (-94.81, -45.09, -22.71), (-93.41, -46.49, -22.71)], [], [(0, 1, 3, 2), (2, 3, 7, 6), (6, 7, 5, 4), (4, 5, 1, 0), (2, 6, 4, 0), (7, 3, 1, 5)])
_uv = me_cube_019.uv_layers.new(name='UVMap')
_uv.uv.foreach_set('vector', [0.375, 0.0, 0.625, 0.0, 0.625, 0.25, 0.375, 0.25, 0.375, 0.25, 0.625, 0.25, 0.625, 0.5, 0.375, 0.5, 0.375, 0.5, 0.625, 0.5, 0.625, 0.75, 0.375, 0.75, 0.375, 0.75, 0.625, 0.75, 0.625, 1.0, 0.375, 1.0, 0.125, 0.5, 0.375, 0.5, 0.375, 0.75, 0.125, 0.75, 0.625, 0.5, 0.875, 0.5, 0.875, 0.75, 0.625, 0.75])
me_cube_019.update()
me_cube_020 = bpy.data.meshes.new('Cube.020')
me_cube_020.from_pydata([(-132.1, 43.16, 46.95), (-130.7, 41.76, 46.95), (-158.3, 18.69, 46.95), (-156.9, 17.3, 46.95), (-132.1, 43.16, -22.71), (-130.7, 41.76, -22.71), (-158.3, 18.69, -22.71), (-156.9, 17.3, -22.71)], [], [(0, 1, 3, 2), (2, 3, 7, 6), (6, 7, 5, 4), (4, 5, 1, 0), (2, 6, 4, 0), (7, 3, 1, 5)])
_uv = me_cube_020.uv_layers.new(name='UVMap')
_uv.uv.foreach_set('vector', [0.375, 0.0, 0.625, 0.0, 0.625, 0.25, 0.375, 0.25, 0.375, 0.25, 0.625, 0.25, 0.625, 0.5, 0.375, 0.5, 0.375, 0.5, 0.625, 0.5, 0.625, 0.75, 0.375, 0.75, 0.375, 0.75, 0.625, 0.75, 0.625, 1.0, 0.375, 1.0, 0.125, 0.5, 0.375, 0.5, 0.375, 0.75, 0.125, 0.75, 0.625, 0.5, 0.875, 0.5, 0.875, 0.75, 0.625, 0.75])
me_cube_020.update()
me_cube_011 = bpy.data.meshes.new('Cube.011')
me_cube_011.from_pydata([(-194.9, 21.61, 5.111), (-194.9, 21.61, -21.3), (-194.9, -23.17, 5.111), (-194.9, -23.17, -21.3), (-197.7, 21.61, 5.111), (-197.7, 21.61, -21.3), (-197.7, -23.17, 5.111), (-197.7, -23.17, -21.3)], [], [(0, 1, 3, 2), (2, 3, 7, 6), (6, 7, 5, 4), (4, 5, 1, 0), (2, 6, 4, 0), (7, 3, 1, 5)])
_uv = me_cube_011.uv_layers.new(name='UVMap')
_uv.uv.foreach_set('vector', [0.375, 0.0, 0.625, 0.0, 0.625, 0.25, 0.375, 0.25, 0.375, 0.25, 0.625, 0.25, 0.625, 0.5, 0.375, 0.5, 0.375, 0.5, 0.625, 0.5, 0.625, 0.75, 0.375, 0.75, 0.375, 0.75, 0.625, 0.75, 0.625, 1.0, 0.375, 1.0, 0.125, 0.5, 0.375, 0.5, 0.375, 0.75, 0.125, 0.75, 0.625, 0.5, 0.875, 0.5, 0.875, 0.75, 0.625, 0.75])
me_cube_011.update()
me_cube_012 = bpy.data.meshes.new('Cube.012')
me_cube_012.from_pydata([(-200.6, 21.76, 4.971), (-200.6, 21.76, -21.44), (-200.6, -23.03, 4.971), (-200.6, -23.03, -21.44), (-203.4, 21.76, 4.971), (-203.4, 21.76, -21.44), (-203.4, -23.03, 4.971), (-203.4, -23.03, -21.44)], [], [(0, 1, 3, 2), (2, 3, 7, 6), (6, 7, 5, 4), (4, 5, 1, 0), (2, 6, 4, 0), (7, 3, 1, 5)])
_uv = me_cube_012.uv_layers.new(name='UVMap')
_uv.uv.foreach_set('vector', [0.375, 0.0, 0.625, 0.0, 0.625, 0.25, 0.375, 0.25, 0.375, 0.25, 0.625, 0.25, 0.625, 0.5, 0.375, 0.5, 0.375, 0.5, 0.625, 0.5, 0.625, 0.75, 0.375, 0.75, 0.375, 0.75, 0.625, 0.75, 0.625, 1.0, 0.375, 1.0, 0.125, 0.5, 0.375, 0.5, 0.375, 0.75, 0.125, 0.75, 0.625, 0.5, 0.875, 0.5, 0.875, 0.75, 0.625, 0.75])
me_cube_012.update()

# ---- objects
ob_ground = bpy.data.objects.new('ground', me_cube)
ob_sun = bpy.data.objects.new('Sun', light_sun)
ob_point = bpy.data.objects.new('Point', light_reflect)
ob_cube_001 = bpy.data.objects.new('Cube.001', me_cube_013)
ob_spinner = bpy.data.objects.new('SPINNER', None)
ob_cube = bpy.data.objects.new('Cube', me_cube_002)
ob_hull = bpy.data.objects.new('hull', None)
ob_cube_002 = bpy.data.objects.new('Cube.002', me_cube_004)
ob_cube_003 = bpy.data.objects.new('Cube.003', me_cube_005)
ob_cube_004 = bpy.data.objects.new('Cube.004', me_cube_006)
ob_cube_005 = bpy.data.objects.new('Cube.005', me_cube_007)
ob_cube_006 = bpy.data.objects.new('Cube.006', me_cube_008)
ob_slope_003 = bpy.data.objects.new('slope.003', me_cube_010)
ob_slope_001 = bpy.data.objects.new('slope.001', me_cube_014)
ob_slope_002 = bpy.data.objects.new('slope.002', me_cube_015)
ob_cube_007 = bpy.data.objects.new('Cube.007', me_cube_001)
ob_cube_008 = bpy.data.objects.new('Cube.008', me_cube_003)
ob_cube_009 = bpy.data.objects.new('Cube.009', me_cube_009)
ob_cube_010 = bpy.data.objects.new('Cube.010', me_cube_016)
ob_slope_004 = bpy.data.objects.new('slope.004', me_cube_017)
ob_slope = bpy.data.objects.new('slope', me_cube_018)
ob_slope_005 = bpy.data.objects.new('slope.005', me_cube_019)
ob_slope_006 = bpy.data.objects.new('slope.006', me_cube_020)
ob_goal = bpy.data.objects.new('goal', None)
ob_block = bpy.data.objects.new('block', me_cube_011)
ob_goal_001 = bpy.data.objects.new('goal.001', me_cube_012)

# ---- transforms, parenting, visibility, modifiers, constraints
ob_ground.location = (0.0, 0.0, 0.0)
ob_ground.lock_rotations_4d = False
ob_ground.empty_display_type = 'ARROWS'
ob_ground.lineart.crease_threshold = 0.0
ob_sun.location = (27.25, 44.55, 81.5)
ob_sun.rotation_euler = (-0.6947, 0.4194, -0.3248)
ob_point.location = (-147.4, 59.88, 91.06)
ob_point.rotation_euler = (-0.2551, -0.9358, -0.2116)
ob_cube_001.location = (0.0, 0.0, 0.0)
ob_spinner.location = (-111.5, 0.2872, -4.654)
ob_spinner.empty_display_type = 'CUBE'
ob_cube.parent = ob_hull
ob_cube.location = (0.0, 0.0, 0.0)
ob_hull.location = (0.0, 0.0, 0.0)
ob_hull.empty_display_type = 'CUBE'
ob_cube_002.parent = ob_hull
ob_cube_002.location = (0.0, 0.0, 0.0)
ob_cube_003.parent = ob_hull
ob_cube_003.location = (0.0, 0.0, 0.0)
ob_cube_004.parent = ob_hull
ob_cube_004.location = (0.0, 0.0, 0.0)
ob_cube_005.parent = ob_hull
ob_cube_005.location = (0.0, 0.0, 0.0)
ob_cube_006.parent = ob_hull
ob_cube_006.location = (0.0, 0.0, 0.0)
ob_slope_003.parent = ob_hull
ob_slope_003.location = (0.0, 0.0, 0.0)
ob_slope_001.parent = ob_hull
ob_slope_001.location = (0.0, 0.0, 0.0)
ob_slope_002.parent = ob_hull
ob_slope_002.location = (0.0, 0.0, 0.0)
ob_cube_007.parent = ob_hull
ob_cube_007.location = (0.0, 0.0, 0.0)
ob_cube_008.parent = ob_hull
ob_cube_008.location = (0.0, 0.0, 0.0)
ob_cube_009.parent = ob_hull
ob_cube_009.location = (0.0, 0.0, 0.0)
ob_cube_010.parent = ob_hull
ob_cube_010.location = (0.0, 0.0, 0.0)
ob_slope_004.parent = ob_hull
ob_slope_004.location = (0.0, 0.0, 0.0)
ob_slope.parent = ob_hull
ob_slope.location = (0.0, 0.0, 0.0)
ob_slope_005.parent = ob_hull
ob_slope_005.location = (0.0, 0.0, 0.0)
ob_slope_006.parent = ob_hull
ob_slope_006.location = (0.0, 0.0, 0.0)
ob_goal.location = (0.0, 0.0, 0.0)
ob_goal.empty_display_type = 'CUBE'
ob_block.parent = ob_goal
ob_block.location = (0.0, 0.0, 0.0)
ob_goal_001.parent = ob_goal
ob_goal_001.location = (0.0, 0.0, 0.0)

# ---- collection membership
col_display.objects.link(ob_ground)
col_display.objects.link(ob_sun)
col_display.objects.link(ob_point)
col_display.objects.link(ob_cube_001)
col_display.objects.link(ob_spinner)
col_hull.objects.link(ob_cube)
col_hull.objects.link(ob_hull)
col_hull.objects.link(ob_cube_002)
col_hull.objects.link(ob_cube_003)
col_hull.objects.link(ob_cube_004)
col_hull.objects.link(ob_cube_005)
col_hull.objects.link(ob_cube_006)
col_hull.objects.link(ob_slope_003)
col_hull.objects.link(ob_slope_001)
col_hull.objects.link(ob_slope_002)
col_hull.objects.link(ob_cube_007)
col_hull.objects.link(ob_cube_008)
col_hull.objects.link(ob_cube_009)
col_hull.objects.link(ob_cube_010)
col_hull.objects.link(ob_slope_004)
col_hull.objects.link(ob_slope)
col_hull.objects.link(ob_slope_005)
col_hull.objects.link(ob_slope_006)
col_goal.objects.link(ob_goal)
col_goal.objects.link(ob_block)
col_goal.objects.link(ob_goal_001)

# ---- scene / render settings (as saved in the file)
scene.frame_start = 1; scene.frame_end = 250; scene.frame_set(1)
scene.render.engine = 'BLENDER_EEVEE_NEXT'
scene.cycles.sampling_pattern = 'TABULATED_SOBOL'
scene.view_settings.view_transform = 'Filmic'
bpy.context.view_layer.update()

# ---- added for rendering (the .blend has no active camera): camera
cam_auto = bpy.data.cameras.new('AutoCamera')
cam_auto.lens = 50.0
cam_auto.sensor_width = 36.0
cam_auto.clip_end = 4417.87
ob_auto_camera = bpy.data.objects.new('AutoCamera', cam_auto)
scene.collection.objects.link(ob_auto_camera)
ob_auto_camera.location = (164.017, -305.935, 213.505)
ob_auto_camera.rotation_euler = (1.09748, -7.21219e-08, 0.694738)
scene.camera = ob_auto_camera
bpy.context.view_layer.update()
